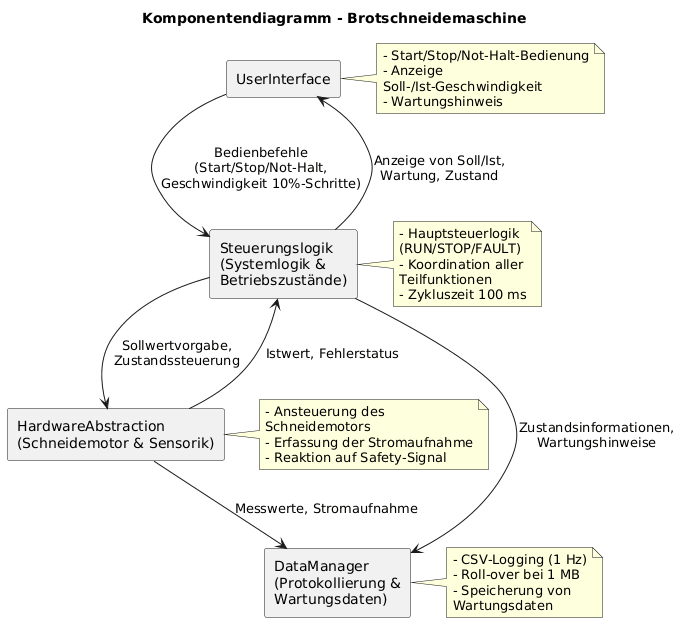

The diagram above was rendered by PlantUML. Its source (embedded in the PNG):
@startuml
title Komponentendiagramm - Brotschneidemaschine

skinparam componentStyle rectangle
skinparam wrapWidth 220
hide circle

' Komponenten in Schichtenstruktur
component "UserInterface" as UI
component "Steuerungslogik\n(Systemlogik & Betriebszustände)" as CTRL
component "HardwareAbstraction\n(Schneidemotor & Sensorik)" as HW
component "DataManager\n(Protokollierung & Wartungsdaten)" as DATA

' Verbindungen (Top-Down)
UI --> CTRL : Bedienbefehle\n(Start/Stop/Not-Halt,\nGeschwindigkeit 10%-Schritte)
CTRL --> HW : Sollwertvorgabe,\nZustandssteuerung
HW --> DATA : Messwerte, Stromaufnahme
CTRL --> DATA : Zustandsinformationen,\nWartungshinweise

' optionaler Rückfluss für Anzeige
HW --> CTRL : Istwert, Fehlerstatus
CTRL --> UI : Anzeige von Soll/Ist,\nWartung, Zustand

' Anmerkungen zu Komponenten
note right of UI
- Start/Stop/Not-Halt-Bedienung  
- Anzeige Soll-/Ist-Geschwindigkeit  
- Wartungshinweis  
end note

note right of CTRL
- Hauptsteuerlogik (RUN/STOP/FAULT)  
- Koordination aller Teilfunktionen  
- Zykluszeit 100 ms  
end note

note right of HW
- Ansteuerung des Schneidemotors  
- Erfassung der Stromaufnahme  
- Reaktion auf Safety-Signal  
end note

note right of DATA
- CSV-Logging (1 Hz)  
- Roll-over bei 1 MB  
- Speicherung von Wartungsdaten  
end note
@enduml